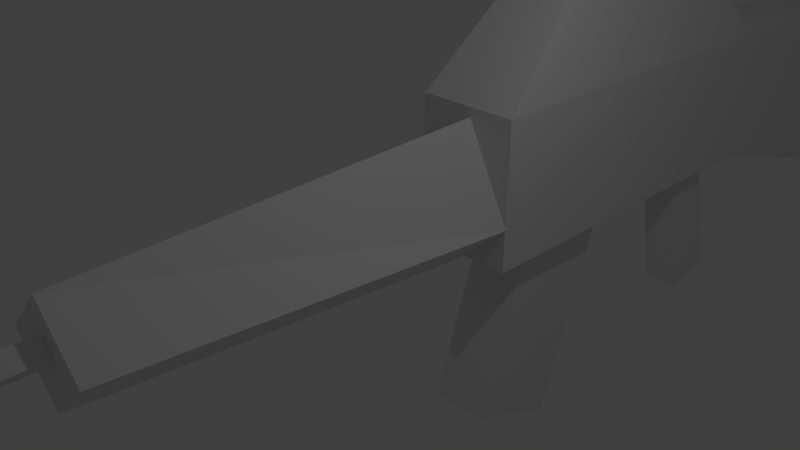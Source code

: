 # Source: m16.blend  (saved by Blender 2.79.0; exported with 4.5.12 LTS)
import bpy
from mathutils import Matrix  # noqa: F401  (used for matrix-valued properties, if any)

bpy.ops.wm.read_factory_settings(use_empty=True)
scene = bpy.context.scene
scene.name = 'Scene'

# ---- collections
col_collection_1 = bpy.data.collections.new('Collection 1'); scene.collection.children.link(col_collection_1)

# ---- materials (node trees are filled in below, after node groups)
mat_material = bpy.data.materials.new('Material')
mat_material.alpha_threshold = 0.0
mat_material.use_transparent_shadow = False
mat_material.roughness = 0.5
mat_material.line_color = (0.0, 0.0, 0.0, 1.0)

# ---- material node trees

# ---- world
world_world = bpy.data.worlds.new('World'); scene.world = world_world
world_world.color = (0.05088, 0.05088, 0.05088)
world_world.use_sun_shadow = False
world_world.sun_shadow_jitter_overblur = 0.0
world_world.cycles.sampling_method = 'MANUAL'

# ---- cameras
cam_camera = bpy.data.cameras.new('Camera')
cam_camera.clip_end = 100.0
cam_camera.lens = 35.0
cam_camera.sensor_width = 32.0
cam_camera.sensor_height = 18.0
cam_camera.ortho_scale = 7.314
cam_camera.dof.focus_distance = 0.0
cam_camera.dof.aperture_fstop = 128.0

# ---- lights
light_lamp = bpy.data.lights.new('Lamp', 'POINT')
light_lamp.transmission_factor = 0.0
light_lamp.cutoff_distance = 30.0
light_lamp.energy = 100.0
light_lamp.shadow_buffer_clip_start = 1.001
light_lamp.shadow_soft_size = 0.1
light_lamp.shadow_maximum_resolution = 0.006
light_lamp.use_absolute_resolution = True

# ---- meshes
me_cube = bpy.data.meshes.new('Cube')
me_cube.from_pydata([(0.7719, 1.833, -0.01138), (0.7322, -4.18, 0.3918), (-0.01826, -4.174, -0.3109), (-0.05202, 1.848, -0.7537), (0.04081, 1.809, 1.427), (0.02946, -4.195, 1.142), (-0.721, -4.189, 0.4394), (-0.7831, 1.824, 0.03956), (-0.1797, -7.597, 0.5102), (0.01667, -7.591, 0.7076), (-0.1708, -3.473, 0.4935), (0.02555, -3.468, 0.6908), (0.01756, -7.615, 0.3145), (0.2139, -7.609, 0.5119), (0.02644, -3.491, 0.2977), (0.2228, -3.486, 0.4951), (-0.8166, 1.79, -0.679), (-0.5564, 3.225, 2.967), (-0.8166, 8.128, -0.679), (-0.5564, 6.693, 2.967), (0.755, 1.79, -0.679), (0.495, 3.225, 2.967), (0.755, 8.128, -0.679), (0.495, 6.693, 2.967), (-0.8166, 1.79, 1.57), (-0.8166, 8.128, 1.57), (0.755, 8.128, 1.57), (0.755, 1.79, 1.57), (-0.546, 8.075, -0.7088), (-0.546, 8.075, 1.556), (-0.546, 14.06, -2.362), (-0.546, 14.06, 1.556), (0.7071, 8.075, -0.7088), (0.7071, 8.075, 1.556), (0.7071, 14.06, -2.362), (0.7071, 14.06, 1.556), (0.4471, 1.83, -3.424), (0.404, 3.209, 0.6045), (-0.4626, 1.805, -3.426), (-0.5056, 3.184, 0.6031), (0.4035, 3.457, -4.116), (0.3605, 4.835, -0.0873), (-0.5061, 3.432, -4.117), (-0.5491, 4.81, -0.08876), (-0.05258, 7.193, -3.157), (-0.1058, 6.67, -0.6967), (-0.06277, 8.142, -2.956), (-0.1142, 7.451, -0.5311), (0.5685, 7.196, -3.143), (0.5153, 6.674, -0.6825), (0.5583, 8.146, -2.942), (0.5069, 7.455, -0.5169)], [], [(0, 1, 2, 3), (4, 7, 6, 5), (0, 4, 5, 1), (1, 5, 6, 2), (2, 6, 7, 3), (8, 9, 11, 10), (10, 11, 15, 14), (14, 15, 13, 12), (12, 13, 9, 8), (10, 14, 12, 8), (15, 11, 9, 13), (16, 24, 25, 18), (18, 25, 26, 22), (22, 26, 27, 20), (20, 27, 24, 16), (18, 22, 20, 16), (23, 19, 17, 21), (17, 19, 25, 24), (19, 23, 26, 25), (23, 21, 27, 26), (21, 17, 24, 27), (28, 29, 31, 30), (30, 31, 35, 34), (34, 35, 33, 32), (30, 34, 32, 28), (35, 31, 29, 33), (36, 37, 39, 38), (38, 39, 43, 42), (42, 43, 41, 40), (40, 41, 37, 36), (38, 42, 40, 36), (44, 45, 47, 46), (46, 47, 51, 50), (50, 51, 49, 48), (48, 49, 45, 44), (46, 50, 48, 44)])
_uv = me_cube.uv_layers.new(name='UVMap')
_uv.uv.foreach_set('vector', [0.9185, 0.01961, 0.9185, 0.2541, 0.8806, 0.2522, 0.8776, 0.01731, 0.8184, 0.2511, 0.7591, 0.2511, 0.7744, 0.01731, 0.8118, 0.01748, 0.8776, 0.251, 0.8184, 0.251, 0.8235, 0.01736, 0.8609, 0.01731, 0.9583, 0.0573, 0.9583, 0.01731, 0.9962, 0.01731, 0.9962, 0.0573, 0.9204, 0.01953, 0.9583, 0.01731, 0.9583, 0.2517, 0.9185, 0.2544, 0.9271, 0.5486, 0.9497, 0.5488, 0.9497, 0.6612, 0.9271, 0.661, 0.0, 0.0, 0.0, 0.0, 0.0, 0.0, 0.0, 0.0, 0.9723, 0.661, 0.9497, 0.6612, 0.9497, 0.5488, 0.9723, 0.5486, 0.8844, 0.6614, 0.907, 0.6614, 0.9075, 0.6763, 0.8849, 0.6763, 0.882, 0.5486, 0.9046, 0.5491, 0.9046, 0.6615, 0.882, 0.661, 0.9046, 0.5491, 0.9271, 0.5486, 0.9271, 0.661, 0.9046, 0.6615, 0.0, 0.0, 0.0, 0.0, 0.0, 0.0, 0.0, 0.0, 0.0, 0.0, 0.0, 0.0, 0.0, 0.0, 0.0, 0.0, 0.0, 0.0, 0.0, 0.0, 0.0, 0.0, 0.0, 0.0, 0.0, 0.0, 0.0, 0.0, 0.0, 0.0, 0.0, 0.0, 0.0, 0.0, 0.0, 0.0, 0.0, 0.0, 0.0, 0.0, 0.5008, 0.7837, 0.5156, 0.8652, 0.267, 0.8671, 0.2692, 0.7852, 0.267, 0.8671, 0.5156, 0.8652, 0.7564, 0.9799, 0.01729, 0.9861, 0.5156, 0.8652, 0.5008, 0.7837, 0.7457, 0.6738, 0.7564, 0.9799, 0.5008, 0.7837, 0.2692, 0.7852, 0.00923, 0.6731, 0.7457, 0.6738, 0.2692, 0.7852, 0.267, 0.8671, 0.01729, 0.9861, 0.00923, 0.6731, 0.5978, 0.6044, 0.3789, 0.6044, 0.3789, 0.0, 0.7577, 0.0, 0.3788, 0.6055, 0.005047, 0.5916, 0.004655, 0.6651, 0.3756, 0.6628, 0.3789, 0.6044, 0.005047, 0.5916, 0.0, 0.0, 0.219, 0.0, 0.8378, 0.9655, 0.7821, 0.9655, 0.7821, 0.6772, 0.8378, 0.6772, 0.8935, 0.9551, 0.8378, 0.9551, 0.8378, 0.6772, 0.8935, 0.6772, 0.9007, 0.4358, 0.9007, 0.2898, 0.9358, 0.2898, 0.9358, 0.4358, 0.8326, 0.4358, 0.8326, 0.2898, 0.9007, 0.2942, 0.9007, 0.4401, 0.971, 0.2898, 0.971, 0.4358, 0.9358, 0.4358, 0.9358, 0.2898, 0.8326, 0.2898, 0.8326, 0.4358, 0.7644, 0.4401, 0.7644, 0.2942, 0.9007, 0.4964, 0.9007, 0.4358, 0.9358, 0.4358, 0.9358, 0.4964, 0.7348, 0.4573, 0.7348, 0.5899, 0.6887, 0.5899, 0.6788, 0.4573, 0.8267, 0.4573, 0.8267, 0.5903, 0.7909, 0.5903, 0.7909, 0.4573, 0.7348, 0.5899, 0.7448, 0.4573, 0.7909, 0.4573, 0.7909, 0.5899, 0.8626, 0.4573, 0.8626, 0.5899, 0.8267, 0.5899, 0.8267, 0.4573, 0.7146, 0.6411, 0.6788, 0.6411, 0.6788, 0.5899, 0.7146, 0.5899])
me_cube.materials.append(mat_material)
me_cube.use_remesh_preserve_volume = False
me_cube.use_remesh_preserve_attributes = False
me_cube.use_mirror_vertex_groups = False
me_cube.update()

# ---- objects
ob_cube = bpy.data.objects.new('Cube', me_cube)
ob_lamp = bpy.data.objects.new('Lamp', light_lamp)
ob_camera = bpy.data.objects.new('Camera', cam_camera)

# ---- transforms, parenting, visibility, modifiers, constraints
ob_cube.location = (0.0, 0.0, 0.0)
ob_cube.lock_rotations_4d = False
ob_cube.empty_display_type = 'ARROWS'
ob_cube.lineart.crease_threshold = 0.0
ob_lamp.location = (4.076, 1.005, 5.904)
ob_lamp.rotation_euler = (0.6503, 0.05522, 1.866)
ob_lamp.lock_rotations_4d = False
ob_lamp.empty_display_type = 'ARROWS'
ob_lamp.color = (0.0, 0.0, 0.0, 0.0)
ob_lamp.lineart.crease_threshold = 0.0
ob_camera.location = (7.481, -6.508, 5.344)
ob_camera.rotation_euler = (1.109, 0.0, 0.8149)
ob_camera.lock_rotations_4d = False
ob_camera.empty_display_type = 'ARROWS'
ob_camera.color = (0.0, 0.0, 0.0, 0.0)
ob_camera.display_type = 'WIRE'
ob_camera.lineart.crease_threshold = 0.0

# ---- collection membership
col_collection_1.objects.link(ob_cube)
col_collection_1.objects.link(ob_lamp)
col_collection_1.objects.link(ob_camera)

# ---- scene / render settings (as saved in the file)
scene.camera = ob_camera
scene.frame_start = 1; scene.frame_end = 250; scene.frame_set(0)
scene.render.engine = 'BLENDER_EEVEE_NEXT'
scene.render.resolution_percentage = 50
scene.render.dither_intensity = 0.0
scene.cycles.use_denoising = False
scene.cycles.samples = 128
scene.cycles.sampling_pattern = 'TABULATED_SOBOL'
scene.cycles.use_adaptive_sampling = False
scene.cycles.use_light_tree = False
scene.cycles.blur_glossy = 0.0
scene.cycles.sample_clamp_indirect = 0.0
scene.view_settings.view_transform = 'Standard'
bpy.context.view_layer.update()
